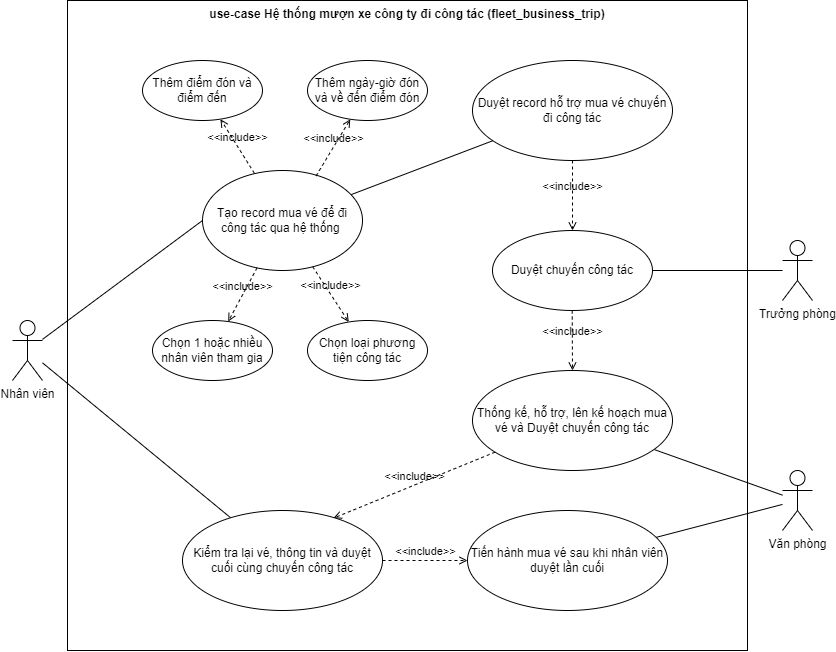

The diagram above was exported from draw.io. Its source (the exported page's mxGraphModel, read from the mxfile embedded in the PNG):
<mxGraphModel dx="825" dy="512" grid="1" gridSize="10" guides="1" tooltips="1" connect="1" arrows="1" fold="1" page="1" pageScale="1" pageWidth="850" pageHeight="1100" math="0" shadow="0">
  <root>
    <mxCell id="0" />
    <mxCell id="1" parent="0" />
    <UserObject label="use-case Hệ thống mượn xe công ty đi công tác (fleet_business_trip)" id="2">
      <mxCell style="shape=rect;html=1;verticalAlign=top;fontStyle=1;whiteSpace=wrap;align=center;movable=0;resizable=0;rotatable=0;deletable=0;editable=0;connectable=0;" parent="1" vertex="1">
        <mxGeometry x="80" y="80" width="680" height="650" as="geometry" />
      </mxCell>
    </UserObject>
    <mxCell id="32" style="edgeStyle=none;html=1;entryX=0;entryY=0.5;entryDx=0;entryDy=0;fontFamily=Helvetica;fontSize=12;fontColor=default;endArrow=none;endFill=0;" parent="1" source="3" target="5" edge="1">
      <mxGeometry relative="1" as="geometry" />
    </mxCell>
    <mxCell id="51" style="edgeStyle=none;html=1;fontFamily=Helvetica;fontSize=12;fontColor=default;endArrow=none;endFill=0;" parent="1" source="3" target="48" edge="1">
      <mxGeometry relative="1" as="geometry" />
    </mxCell>
    <mxCell id="3" value="Nhân viên" style="shape=umlActor;html=1;verticalLabelPosition=bottom;verticalAlign=top;align=center;" parent="1" vertex="1">
      <mxGeometry x="25" y="400" width="30" height="60" as="geometry" />
    </mxCell>
    <mxCell id="23" value="" style="edgeStyle=none;html=1;endArrow=none;endFill=0;" parent="1" source="5" target="22" edge="1">
      <mxGeometry relative="1" as="geometry" />
    </mxCell>
    <mxCell id="5" value="Tạo record mua vé để đi công tác qua hệ thống&amp;nbsp;" style="ellipse;whiteSpace=wrap;html=1;" parent="1" vertex="1">
      <mxGeometry x="215" y="250" width="160" height="100" as="geometry" />
    </mxCell>
    <mxCell id="11" value="Thêm điểm đón và điểm đến" style="ellipse;whiteSpace=wrap;html=1;" parent="1" vertex="1">
      <mxGeometry x="155" y="140" width="120" height="60" as="geometry" />
    </mxCell>
    <mxCell id="13" value="&amp;lt;&amp;lt;include&amp;gt;&amp;gt;" style="edgeStyle=none;html=1;endArrow=open;verticalAlign=bottom;dashed=1;labelBackgroundColor=none;exitX=0.324;exitY=0.027;exitDx=0;exitDy=0;exitPerimeter=0;" parent="1" source="5" target="11" edge="1">
      <mxGeometry width="160" relative="1" as="geometry">
        <mxPoint x="345" y="270" as="sourcePoint" />
        <mxPoint x="505" y="270" as="targetPoint" />
      </mxGeometry>
    </mxCell>
    <mxCell id="14" value="Thêm ngày-giờ đón và về đến điểm đón" style="ellipse;whiteSpace=wrap;html=1;" parent="1" vertex="1">
      <mxGeometry x="320" y="140" width="120" height="60" as="geometry" />
    </mxCell>
    <mxCell id="15" value="&amp;lt;&amp;lt;include&amp;gt;&amp;gt;" style="edgeStyle=none;html=1;endArrow=open;verticalAlign=bottom;dashed=1;labelBackgroundColor=none;exitX=0.71;exitY=0.054;exitDx=0;exitDy=0;exitPerimeter=0;" parent="1" source="5" target="14" edge="1">
      <mxGeometry width="160" relative="1" as="geometry">
        <mxPoint x="421.84000000000003" y="292.69999999999993" as="sourcePoint" />
        <mxPoint x="670" y="270" as="targetPoint" />
      </mxGeometry>
    </mxCell>
    <mxCell id="16" value="Chọn 1 hoặc nhiều nhân viên tham gia" style="ellipse;whiteSpace=wrap;html=1;" parent="1" vertex="1">
      <mxGeometry x="165" y="400" width="120" height="60" as="geometry" />
    </mxCell>
    <mxCell id="17" value="&amp;lt;&amp;lt;include&amp;gt;&amp;gt;" style="edgeStyle=none;html=1;endArrow=open;verticalAlign=bottom;dashed=1;labelBackgroundColor=none;" parent="1" source="5" target="16" edge="1">
      <mxGeometry width="160" relative="1" as="geometry">
        <mxPoint x="257" y="527" as="sourcePoint" />
        <mxPoint x="505" y="504" as="targetPoint" />
      </mxGeometry>
    </mxCell>
    <mxCell id="18" value="Chọn loại phương tiện công tác" style="ellipse;whiteSpace=wrap;html=1;" parent="1" vertex="1">
      <mxGeometry x="320" y="400" width="120" height="60" as="geometry" />
    </mxCell>
    <mxCell id="19" value="&amp;lt;&amp;lt;include&amp;gt;&amp;gt;" style="edgeStyle=none;html=1;endArrow=open;verticalAlign=bottom;dashed=1;labelBackgroundColor=none;" parent="1" source="5" target="18" edge="1">
      <mxGeometry width="160" relative="1" as="geometry">
        <mxPoint x="370" y="380" as="sourcePoint" />
        <mxPoint x="660" y="496.57000000000005" as="targetPoint" />
      </mxGeometry>
    </mxCell>
    <mxCell id="22" value="Duyệt record hỗ trợ mua vé chuyến đi công tác" style="ellipse;whiteSpace=wrap;html=1;" parent="1" vertex="1">
      <mxGeometry x="485" y="140" width="200" height="100" as="geometry" />
    </mxCell>
    <mxCell id="30" value="" style="edgeStyle=none;html=1;fontFamily=Helvetica;fontSize=12;fontColor=default;endArrow=none;endFill=0;" parent="1" source="25" target="29" edge="1">
      <mxGeometry relative="1" as="geometry" />
    </mxCell>
    <mxCell id="25" value="Trưởng phòng&lt;br&gt;" style="shape=umlActor;html=1;verticalLabelPosition=bottom;verticalAlign=top;align=center;" parent="1" vertex="1">
      <mxGeometry x="795" y="320" width="30" height="60" as="geometry" />
    </mxCell>
    <mxCell id="29" value="Duyệt chuyến công tác" style="ellipse;whiteSpace=wrap;html=1;verticalAlign=middle;" parent="1" vertex="1">
      <mxGeometry x="505" y="310" width="160" height="80" as="geometry" />
    </mxCell>
    <mxCell id="34" value="&amp;lt;&amp;lt;include&amp;gt;&amp;gt;" style="edgeStyle=none;html=1;endArrow=open;verticalAlign=bottom;dashed=1;labelBackgroundColor=none;" parent="1" source="22" target="29" edge="1">
      <mxGeometry width="160" relative="1" as="geometry">
        <mxPoint x="565" y="276.66999999999985" as="sourcePoint" />
        <mxPoint x="599.1162759094401" y="219.9983522045793" as="targetPoint" />
      </mxGeometry>
    </mxCell>
    <mxCell id="36" value="" style="edgeStyle=none;html=1;fontFamily=Helvetica;fontSize=12;fontColor=default;endArrow=none;endFill=0;" parent="1" source="37" target="38" edge="1">
      <mxGeometry relative="1" as="geometry" />
    </mxCell>
    <mxCell id="37" value="Văn phòng" style="shape=umlActor;html=1;verticalLabelPosition=bottom;verticalAlign=top;align=center;" parent="1" vertex="1">
      <mxGeometry x="795" y="550" width="30" height="60" as="geometry" />
    </mxCell>
    <mxCell id="38" value="Thống kế, hỗ trợ, lên kế hoạch mua vé và Duyệt chuyến công tác" style="ellipse;whiteSpace=wrap;html=1;verticalAlign=middle;" parent="1" vertex="1">
      <mxGeometry x="485" y="450" width="200" height="100" as="geometry" />
    </mxCell>
    <mxCell id="39" value="&amp;lt;&amp;lt;include&amp;gt;&amp;gt;" style="edgeStyle=none;html=1;endArrow=open;verticalAlign=bottom;dashed=1;labelBackgroundColor=none;" parent="1" target="38" edge="1">
      <mxGeometry width="160" relative="1" as="geometry">
        <mxPoint x="584.71" y="390" as="sourcePoint" />
        <mxPoint x="585" y="440" as="targetPoint" />
      </mxGeometry>
    </mxCell>
    <mxCell id="42" value="" style="edgeStyle=none;html=1;fontFamily=Helvetica;fontSize=12;fontColor=default;endArrow=none;endFill=0;" parent="1" source="37" target="44" edge="1">
      <mxGeometry relative="1" as="geometry">
        <mxPoint x="795" y="640" as="sourcePoint" />
      </mxGeometry>
    </mxCell>
    <mxCell id="44" value="Tiến hành mua vé sau khi nhân viên duyệt lần cuối" style="ellipse;whiteSpace=wrap;html=1;verticalAlign=middle;" parent="1" vertex="1">
      <mxGeometry x="480" y="590" width="200" height="100" as="geometry" />
    </mxCell>
    <mxCell id="47" value="&amp;lt;&amp;lt;include&amp;gt;&amp;gt;" style="edgeStyle=none;html=1;endArrow=open;verticalAlign=bottom;dashed=1;labelBackgroundColor=none;entryX=0.755;entryY=0.076;entryDx=0;entryDy=0;entryPerimeter=0;" parent="1" source="38" target="48" edge="1">
      <mxGeometry width="160" relative="1" as="geometry">
        <mxPoint x="584.58" y="560" as="sourcePoint" />
        <mxPoint x="584.87" y="629.9999999999998" as="targetPoint" />
      </mxGeometry>
    </mxCell>
    <mxCell id="48" value="Kiểm tra lại vé, thông tin và duyệt cuối cùng chuyến công tác" style="ellipse;whiteSpace=wrap;html=1;verticalAlign=middle;" parent="1" vertex="1">
      <mxGeometry x="195" y="590" width="200" height="100" as="geometry" />
    </mxCell>
    <mxCell id="49" value="&amp;lt;&amp;lt;include&amp;gt;&amp;gt;" style="edgeStyle=none;html=1;endArrow=open;verticalAlign=bottom;dashed=1;labelBackgroundColor=none;entryX=0;entryY=0.5;entryDx=0;entryDy=0;" parent="1" source="48" target="44" edge="1">
      <mxGeometry width="160" relative="1" as="geometry">
        <mxPoint x="325" y="542.4999999999998" as="sourcePoint" />
        <mxPoint x="420" y="670" as="targetPoint" />
      </mxGeometry>
    </mxCell>
  </root>
</mxGraphModel>